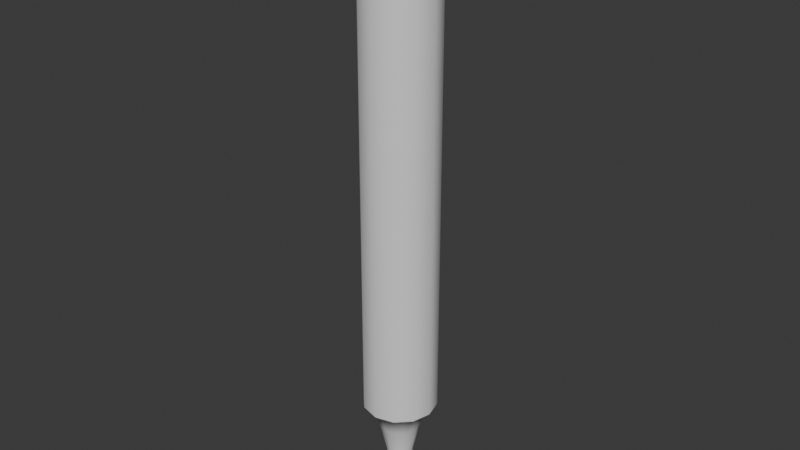 # Source: PencilModel.blend  (saved by Blender 4.3.34; exported with 4.5.12 LTS)
import bpy
from mathutils import Matrix  # noqa: F401  (used for matrix-valued properties, if any)

bpy.ops.wm.read_factory_settings(use_empty=True)
scene = bpy.context.scene
scene.name = 'Scene'

# ---- collections
col_collection = bpy.data.collections.new('Collection'); scene.collection.children.link(col_collection)

# ---- materials (node trees are filled in below, after node groups)
mat_plastic = bpy.data.materials.new('Plastic')
mat_color = bpy.data.materials.new('Color')

# ---- material node trees
mat_plastic.use_nodes = True; mat_plastic.node_tree.nodes.clear()
_N = mat_plastic.node_tree.nodes; _L = mat_plastic.node_tree.links
n0 = _N.new('ShaderNodeBsdfPrincipled'); n0.name = 'Principled BSDF'; n0.location = (10, 300)
n1 = _N.new('ShaderNodeOutputMaterial'); n1.name = 'Material Output'; n1.location = (300, 300)
_L.new(n0.outputs[0], n1.inputs[0])
n1.is_active_output = True
mat_color.use_nodes = True; mat_color.node_tree.nodes.clear()
_N = mat_color.node_tree.nodes; _L = mat_color.node_tree.links
n0 = _N.new('ShaderNodeBsdfPrincipled'); n0.name = 'Principled BSDF'; n0.location = (10, 300)
n1 = _N.new('ShaderNodeOutputMaterial'); n1.name = 'Material Output'; n1.location = (300, 300)
_L.new(n0.outputs[0], n1.inputs[0])
n1.is_active_output = True

# ---- world
world_world = bpy.data.worlds.new('World'); scene.world = world_world
world_world.use_nodes = True; world_world.node_tree.nodes.clear()
_N = world_world.node_tree.nodes; _L = world_world.node_tree.links
n0 = _N.new('ShaderNodeOutputWorld'); n0.name = 'World Output'; n0.location = (300, 300)
n1 = _N.new('ShaderNodeBackground'); n1.name = 'Background'; n1.location = (10, 300)
n1.inputs[0].default_value = (0.05088, 0.05088, 0.05088, 1.0)
_L.new(n1.outputs[0], n0.inputs[0])
n0.is_active_output = True
world_world.color = (0.05088, 0.05088, 0.05088)
world_world.sun_shadow_jitter_overblur = 0.0

# ---- meshes
me_cylinder = bpy.data.meshes.new('Cylinder')
me_cylinder.from_pydata([(9.924e-09, -1.241e-09, -6.0), (9.924e-09, -1.241e-09, -6.0), (9.924e-09, -1.861e-09, -6.0), (9.924e-09, -1.654e-09, -6.0), (9.924e-09, -1.861e-09, -6.0), (9.924e-09, -1.241e-09, -6.0), (9.924e-09, -1.241e-09, -6.0), (9.924e-09, -1.241e-09, -6.0), (9.924e-09, -1.861e-09, -6.0), (9.924e-09, -1.654e-09, -6.0), (9.924e-09, -1.861e-09, -6.0), (9.924e-09, -1.241e-09, -6.0), (0.04643, -0.08042, -5.613), (0.03051, -0.05285, -5.75), (0.05285, -0.03051, -5.75), (0.08042, -0.04643, -5.613), (0.06102, -8.714e-10, -5.75), (0.09286, -4.672e-10, -5.613), (2.43e-09, 0.09286, -5.613), (4.585e-09, 0.06102, -5.75), (-0.03051, 0.05285, -5.75), (-0.04643, 0.08042, -5.613), (0.04643, 0.08042, -5.613), (0.03051, 0.05285, -5.75), (0.05285, 0.03051, -5.75), (0.08042, 0.04643, -5.613), (-0.05285, 0.03051, -5.75), (-0.08042, 0.04643, -5.613), (-0.06102, -8.714e-10, -5.75), (-0.09286, -4.672e-10, -5.613), (-0.05285, -0.03051, -5.75), (-0.08042, -0.04643, -5.613), (-0.03051, -0.05285, -5.75), (-0.04643, -0.08042, -5.613), (4.585e-09, -0.06102, -5.75), (2.43e-09, -0.09286, -5.613), (0.01284, -0.02223, -5.9), (5.848e-09, 0.02567, -5.9), (0.01284, 0.02223, -5.9), (0.02223, -0.01284, -5.9), (0.02567, -5.316e-10, -5.9), (-0.01284, 0.02223, -5.9), (0.02223, 0.01284, -5.9), (-0.02223, 0.01284, -5.9), (-0.02567, -5.316e-10, -5.9), (-0.02223, -0.01284, -5.9), (-0.01284, -0.02223, -5.9), (5.848e-09, -0.02567, -5.9), (0.009453, -0.01637, -5.975), (8.874e-09, 0.01891, -5.975), (0.009453, 0.01637, -5.975), (0.01637, -0.009453, -5.975), (0.01891, -6.912e-10, -5.975), (-0.009453, 0.01637, -5.975), (0.01637, 0.009453, -5.975), (-0.01637, 0.009453, -5.975), (-0.01891, -6.912e-10, -5.975), (-0.01637, -0.009453, -5.975), (-0.009453, -0.01637, -5.975), (8.874e-09, -0.01891, -5.975), (0.006771, -0.01173, -5.988), (9.426e-09, 0.01354, -5.988), (0.006771, 0.01173, -5.988), (0.01173, -0.006771, -5.988), (0.01354, -1.099e-09, -5.988), (-0.006771, 0.01173, -5.988), (0.01173, 0.006771, -5.988), (-0.01173, 0.006771, -5.988), (-0.01354, -1.099e-09, -5.988), (-0.01173, -0.006771, -5.988), (-0.006771, -0.01173, -5.988), (9.426e-09, -0.01354, -5.988), (0.1199, -0.06925, -5.504), (0.1385, -3.027e-11, -5.504), (-0.06925, 0.1199, -5.504), (0.1199, 0.06925, -5.504), (-0.1199, 0.06925, -5.504), (-0.1385, -3.027e-11, -5.504), (-0.1199, -0.06925, -5.504), (-0.06925, -0.1199, -5.504), (-7.433e-11, -0.1385, -5.504), (0.06925, -0.1199, -5.504), (-7.433e-11, 0.1385, -5.504), (0.06925, 0.1199, -5.504), (-8.979e-12, 0.1631, -5.501), (0.0, 0.1665, -5.495), (0.08325, 0.1442, -5.495), (0.08156, 0.1413, -5.501), (0.1442, 0.08325, -5.495), (0.1413, 0.08156, -5.501), (0.1665, 0.0, -5.495), (0.1631, -3.656e-12, -5.501), (0.1442, -0.08325, -5.495), (0.1413, -0.08156, -5.501), (0.08325, -0.1442, -5.495), (0.08156, -0.1413, -5.501), (0.0, -0.1665, -5.495), (-8.979e-12, -0.1631, -5.501), (-0.08325, -0.1442, -5.495), (-0.08156, -0.1413, -5.501), (-0.1442, -0.08325, -5.495), (-0.1413, -0.08156, -5.501), (-0.1665, 0.0, -5.495), (-0.1631, -3.656e-12, -5.501), (-0.1442, 0.08325, -5.495), (-0.1413, 0.08156, -5.501), (-0.08325, 0.1442, -5.495), (-0.08156, 0.1413, -5.501), (0.02693, -0.04664, -5.889), (0.0283, -0.04902, -5.884), (0.04902, -0.0283, -5.884), (0.04664, -0.02693, -5.889), (0.0566, -6.503e-10, -5.884), (0.05385, -6.311e-10, -5.889), (6.764e-09, 0.05385, -5.889), (6.748e-09, 0.0566, -5.884), (-0.0283, 0.04902, -5.884), (-0.02693, 0.04664, -5.889), (0.02693, 0.04664, -5.889), (0.0283, 0.04902, -5.884), (0.04902, 0.0283, -5.884), (0.04664, 0.02693, -5.889), (-0.04902, 0.0283, -5.884), (-0.04664, 0.02693, -5.889), (-0.0566, -6.503e-10, -5.884), (-0.05385, -6.311e-10, -5.889), (-0.04902, -0.0283, -5.884), (-0.04664, -0.02693, -5.889), (-0.0283, -0.04902, -5.884), (-0.02693, -0.04664, -5.889), (6.748e-09, -0.0566, -5.884), (6.764e-09, -0.05385, -5.889), (0.0, 0.1665, -3.262), (-4.652e-10, 0.1584, -3.25), (0.07919, 0.1372, -3.25), (0.08325, 0.1442, -3.262), (0.1372, 0.07919, -3.25), (0.1442, 0.08325, -3.262), (0.1584, 4.652e-10, -3.25), (0.1665, 0.0, -3.262), (0.1372, -0.07919, -3.25), (0.1442, -0.08325, -3.262), (0.07919, -0.1372, -3.25), (0.08325, -0.1442, -3.262), (4.652e-10, -0.1584, -3.25), (0.0, -0.1665, -3.262), (-0.07919, -0.1372, -3.25), (-0.08325, -0.1442, -3.262), (-0.1372, -0.07919, -3.25), (-0.1442, -0.08325, -3.262), (-0.1584, -4.652e-10, -3.25), (-0.1665, 0.0, -3.262), (-0.1372, 0.07919, -3.25), (-0.1442, 0.08325, -3.262), (-0.07919, 0.1372, -3.25), (-0.08325, 0.1442, -3.262)], [], [(86, 135, 137, 88), (87, 89, 75, 83), (89, 91, 73, 75), (91, 93, 72, 73), (93, 95, 81, 72), (95, 97, 80, 81), (97, 99, 79, 80), (99, 101, 78, 79), (101, 103, 77, 78), (103, 105, 76, 77), (106, 155, 132, 85), (105, 107, 74, 76), (107, 84, 82, 74), (63, 60, 5, 4), (0, 1, 2, 3, 4, 5, 6, 7, 8, 9, 10, 11), (64, 63, 4, 3), (65, 61, 0, 11), (61, 62, 1, 0), (66, 64, 3, 2), (67, 65, 11, 10), (62, 66, 2, 1), (68, 67, 10, 9), (69, 68, 9, 8), (70, 69, 8, 7), (71, 70, 7, 6), (60, 71, 6, 5), (81, 80, 35, 12), (12, 35, 34, 13), (108, 131, 47, 36), (80, 79, 33, 35), (35, 33, 32, 34), (79, 78, 31, 33), (33, 31, 30, 32), (131, 129, 46, 47), (78, 77, 29, 31), (31, 29, 28, 30), (129, 127, 45, 46), (77, 76, 27, 29), (29, 27, 26, 28), (127, 125, 44, 45), (83, 75, 25, 22), (22, 25, 24, 23), (118, 121, 42, 38), (76, 74, 21, 27), (27, 21, 20, 26), (23, 24, 120, 119), (75, 73, 17, 25), (25, 17, 16, 24), (20, 19, 115, 116), (82, 83, 22, 18), (18, 22, 23, 19), (114, 118, 38, 37), (74, 82, 18, 21), (21, 18, 19, 20), (117, 114, 37, 41), (73, 72, 15, 17), (17, 15, 14, 16), (121, 113, 40, 42), (72, 81, 12, 15), (15, 12, 13, 14), (111, 108, 36, 39), (113, 111, 39, 40), (34, 32, 128, 130), (32, 30, 126, 128), (30, 28, 124, 126), (28, 26, 122, 124), (125, 123, 43, 44), (26, 20, 116, 122), (24, 16, 112, 120), (123, 117, 41, 43), (19, 23, 119, 115), (16, 14, 110, 112), (13, 34, 130, 109), (36, 47, 59, 48), (47, 46, 58, 59), (46, 45, 57, 58), (45, 44, 56, 57), (44, 43, 55, 56), (38, 42, 54, 50), (43, 41, 53, 55), (42, 40, 52, 54), (37, 38, 50, 49), (41, 37, 49, 53), (40, 39, 51, 52), (39, 36, 48, 51), (48, 59, 71, 60), (59, 58, 70, 71), (58, 57, 69, 70), (57, 56, 68, 69), (56, 55, 67, 68), (50, 54, 66, 62), (55, 53, 65, 67), (54, 52, 64, 66), (49, 50, 62, 61), (53, 49, 61, 65), (52, 51, 63, 64), (51, 48, 60, 63), (96, 145, 147, 98), (94, 143, 145, 96), (88, 137, 139, 90), (134, 133, 154, 152, 150, 148, 146, 144, 142, 140, 138, 136), (92, 141, 143, 94), (90, 139, 141, 92), (104, 153, 155, 106), (102, 151, 153, 104), (100, 149, 151, 102), (98, 147, 149, 100), (85, 86, 87, 84), (86, 88, 89, 87), (88, 90, 91, 89), (90, 92, 93, 91), (92, 94, 95, 93), (94, 96, 97, 95), (96, 98, 99, 97), (98, 100, 101, 99), (100, 102, 103, 101), (102, 104, 105, 103), (104, 106, 107, 105), (106, 85, 84, 107), (84, 87, 83, 82), (131, 108, 109, 130), (129, 131, 130, 128), (127, 129, 128, 126), (125, 127, 126, 124), (123, 125, 124, 122), (121, 118, 119, 120), (117, 123, 122, 116), (113, 121, 120, 112), (118, 114, 115, 119), (114, 117, 116, 115), (111, 113, 112, 110), (108, 111, 110, 109), (14, 13, 109, 110), (135, 132, 133, 134), (137, 135, 134, 136), (139, 137, 136, 138), (141, 139, 138, 140), (143, 141, 140, 142), (145, 143, 142, 144), (147, 145, 144, 146), (149, 147, 146, 148), (151, 149, 148, 150), (153, 151, 150, 152), (155, 153, 152, 154), (132, 155, 154, 133), (85, 132, 135, 86)])
me_cylinder.polygons.foreach_set('use_smooth', [True] * 146)
me_cylinder.polygons.foreach_set('material_index', [1, 0, 0, 0, 0, 0, 0, 0, 0, 0, 1, 0, 0, 1, 1, 1, 1, 1, 1, 1, 1, 1, 1, 1, 1, 1, 0, 0, 0, 0, 0, 0, 0, 0, 0, 0, 0, 0, 0, 0, 0, 0, 0, 0, 0, 0, 0, 0, 0, 0, 0, 0, 0, 0, 0, 0, 0, 0, 0, 0, 0, 0, 0, 0, 0, 0, 0, 0, 0, 0, 0, 0, 0, 1, 1, 1, 1, 1, 1, 1, 1, 1, 1, 1, 1, 1, 1, 1, 1, 1, 1, 1, 1, 1, 1, 1, 1, 1, 1, 1, 0, 1, 1, 1, 1, 1, 1, 0, 0, 0, 0, 0, 0, 0, 0, 0, 0, 0, 0, 0, 0, 0, 0, 0, 0, 0, 0, 0, 0, 0, 0, 0, 0, 0, 0, 0, 0, 0, 0, 0, 0, 0, 0, 0, 0, 1])
_k = set([(36, 39), (36, 47), (37, 38), (37, 41), (38, 42), (39, 40), (40, 42), (41, 43), (43, 44), (44, 45), (45, 46), (46, 47), (84, 87), (84, 107), (85, 86), (85, 106), (86, 88), (87, 89), (88, 90), (89, 91), (90, 92), (91, 93), (92, 94), (93, 95), (94, 96), (95, 97), (96, 98), (97, 99), (98, 100), (99, 101), (100, 102), (101, 103), (102, 104), (103, 105), (104, 106), (105, 107), (132, 135), (132, 155), (133, 134), (133, 154), (134, 136), (135, 137), (136, 138), (137, 139), (138, 140), (139, 141), (140, 142), (141, 143), (142, 144), (143, 145), (144, 146), (145, 147), (146, 148), (147, 149), (148, 150), (149, 151), (150, 152), (151, 153), (152, 154), (153, 155)])
me_cylinder.attributes.new('sharp_edge', 'BOOLEAN', 'EDGE').data.foreach_set('value', [ (min(e.vertices), max(e.vertices)) in _k for e in me_cylinder.edges])
_uv = me_cylinder.uv_layers.new(name='UVMap')
_uv.uv.foreach_set('vector', [0.9167, 0.5018, 0.9167, 0.9958, 0.8333, 0.9958, 0.8333, 0.5018, 0.9167, 0.5, 0.8333, 0.5, 0.8333, 0.5, 0.9167, 0.5, 0.8333, 0.5, 0.75, 0.5, 0.75, 0.5, 0.8333, 0.5, 0.75, 0.5, 0.6667, 0.5, 0.6667, 0.5, 0.75, 0.5, 0.6667, 0.5, 0.5833, 0.5, 0.5833, 0.5, 0.6667, 0.5, 0.5833, 0.5, 0.5, 0.5, 0.5, 0.5, 0.5833, 0.5, 0.5, 0.5, 0.4167, 0.5, 0.4167, 0.5, 0.5, 0.5, 0.4167, 0.5, 0.3333, 0.5, 0.3333, 0.5, 0.4167, 0.5, 0.3333, 0.5, 0.25, 0.5, 0.25, 0.5, 0.3333, 0.5, 0.25, 0.5, 0.1667, 0.5, 0.1667, 0.5, 0.25, 0.5, 0.08333, 0.5018, 0.08333, 0.9958, 7.451e-08, 0.9958, 7.451e-08, 0.5018, 0.1667, 0.5, 0.08333, 0.5, 0.08333, 0.5, 0.1667, 0.5, 0.08333, 0.5, 7.451e-08, 0.5, 7.451e-08, 0.5, 0.08333, 0.5, 0.6667, 0.5, 0.5833, 0.5, 0.5833, 0.5, 0.6667, 0.5, 0.75, 0.49, 0.87, 0.4578, 0.9578, 0.37, 0.99, 0.25, 0.9578, 0.13, 0.87, 0.04215, 0.75, 0.01, 0.63, 0.04215, 0.5422, 0.13, 0.51, 0.25, 0.5422, 0.37, 0.63, 0.4578, 0.75, 0.5, 0.6667, 0.5, 0.6667, 0.5, 0.75, 0.5, 0.08333, 0.5, 7.451e-08, 0.5, 7.451e-08, 0.5, 0.08333, 0.5, 1.0, 0.5, 0.9167, 0.5, 0.9167, 0.5, 1.0, 0.5, 0.8333, 0.5, 0.75, 0.5, 0.75, 0.5, 0.8333, 0.5, 0.1667, 0.5, 0.08333, 0.5, 0.08333, 0.5, 0.1667, 0.5, 0.9167, 0.5, 0.8333, 0.5, 0.8333, 0.5, 0.9167, 0.5, 0.25, 0.5, 0.1667, 0.5, 0.1667, 0.5, 0.25, 0.5, 0.3333, 0.5, 0.25, 0.5, 0.25, 0.5, 0.3333, 0.5, 0.4167, 0.5, 0.3333, 0.5, 0.3333, 0.5, 0.4167, 0.5, 0.5, 0.5, 0.4167, 0.5, 0.4167, 0.5, 0.5, 0.5, 0.5833, 0.5, 0.5, 0.5, 0.5, 0.5, 0.5833, 0.5, 0.5833, 0.5, 0.5, 0.5, 0.5, 0.5, 0.5833, 0.5, 0.5833, 0.5, 0.5, 0.5, 0.5, 0.5, 0.5833, 0.5, 0.5833, 0.5, 0.5, 0.5, 0.5, 0.5, 0.5833, 0.5, 0.5, 0.5, 0.4167, 0.5, 0.4167, 0.5, 0.5, 0.5, 0.5, 0.5, 0.4167, 0.5, 0.4167, 0.5, 0.5, 0.5, 0.4167, 0.5, 0.3333, 0.5, 0.3333, 0.5, 0.4167, 0.5, 0.4167, 0.5, 0.3333, 0.5, 0.3333, 0.5, 0.4167, 0.5, 0.5, 0.5, 0.4167, 0.5, 0.4167, 0.5, 0.5, 0.5, 0.3333, 0.5, 0.25, 0.5, 0.25, 0.5, 0.3333, 0.5, 0.3333, 0.5, 0.25, 0.5, 0.25, 0.5, 0.3333, 0.5, 0.4167, 0.5, 0.3333, 0.5, 0.3333, 0.5, 0.4167, 0.5, 0.25, 0.5, 0.1667, 0.5, 0.1667, 0.5, 0.25, 0.5, 0.25, 0.5, 0.1667, 0.5, 0.1667, 0.5, 0.25, 0.5, 0.3333, 0.5, 0.25, 0.5, 0.25, 0.5, 0.3333, 0.5, 0.9167, 0.5, 0.8333, 0.5, 0.8333, 0.5, 0.9167, 0.5, 0.9167, 0.5, 0.8333, 0.5, 0.8333, 0.5, 0.9167, 0.5, 0.9167, 0.5, 0.8333, 0.5, 0.8333, 0.5, 0.9167, 0.5, 0.1667, 0.5, 0.08333, 0.5, 0.08333, 0.5, 0.1667, 0.5, 0.1667, 0.5, 0.08333, 0.5, 0.08333, 0.5, 0.1667, 0.5, 0.9167, 0.5, 0.8333, 0.5, 0.8333, 0.5, 0.9167, 0.5, 0.8333, 0.5, 0.75, 0.5, 0.75, 0.5, 0.8333, 0.5, 0.8333, 0.5, 0.75, 0.5, 0.75, 0.5, 0.8333, 0.5, 0.08333, 0.5, 7.451e-08, 0.5, 7.451e-08, 0.5, 0.08333, 0.5, 1.0, 0.5, 0.9167, 0.5, 0.9167, 0.5, 1.0, 0.5, 1.0, 0.5, 0.9167, 0.5, 0.9167, 0.5, 1.0, 0.5, 1.0, 0.5, 0.9167, 0.5, 0.9167, 0.5, 1.0, 0.5, 0.08333, 0.5, 7.451e-08, 0.5, 7.451e-08, 0.5, 0.08333, 0.5, 0.08333, 0.5, 7.451e-08, 0.5, 7.451e-08, 0.5, 0.08333, 0.5, 0.08333, 0.5, 7.451e-08, 0.5, 7.451e-08, 0.5, 0.08333, 0.5, 0.75, 0.5, 0.6667, 0.5, 0.6667, 0.5, 0.75, 0.5, 0.75, 0.5, 0.6667, 0.5, 0.6667, 0.5, 0.75, 0.5, 0.8333, 0.5, 0.75, 0.5, 0.75, 0.5, 0.8333, 0.5, 0.6667, 0.5, 0.5833, 0.5, 0.5833, 0.5, 0.6667, 0.5, 0.6667, 0.5, 0.5833, 0.5, 0.5833, 0.5, 0.6667, 0.5, 0.6667, 0.5, 0.5833, 0.5, 0.5833, 0.5, 0.6667, 0.5, 0.75, 0.5, 0.6667, 0.5, 0.6667, 0.5, 0.75, 0.5, 0.5, 0.5, 0.4167, 0.5, 0.4167, 0.5, 0.5, 0.5, 0.4167, 0.5, 0.3333, 0.5, 0.3333, 0.5, 0.4167, 0.5, 0.3333, 0.5, 0.25, 0.5, 0.25, 0.5, 0.3333, 0.5, 0.25, 0.5, 0.1667, 0.5, 0.1667, 0.5, 0.25, 0.5, 0.25, 0.5, 0.1667, 0.5, 0.1667, 0.5, 0.25, 0.5, 0.1667, 0.5, 0.08333, 0.5, 0.08333, 0.5, 0.1667, 0.5, 0.8333, 0.5, 0.75, 0.5, 0.75, 0.5, 0.8333, 0.5, 0.1667, 0.5, 0.08333, 0.5, 0.08333, 0.5, 0.1667, 0.5, 1.0, 0.5, 0.9167, 0.5, 0.9167, 0.5, 1.0, 0.5, 0.75, 0.5, 0.6667, 0.5, 0.6667, 0.5, 0.75, 0.5, 0.5833, 0.5, 0.5, 0.5, 0.5, 0.5, 0.5833, 0.5, 0.5833, 0.5, 0.5, 0.5, 0.5, 0.5, 0.5833, 0.5, 0.5, 0.5, 0.4167, 0.5, 0.4167, 0.5, 0.5, 0.5, 0.4167, 0.5, 0.3333, 0.5, 0.3333, 0.5, 0.4167, 0.5, 0.3333, 0.5, 0.25, 0.5, 0.25, 0.5, 0.3333, 0.5, 0.25, 0.5, 0.1667, 0.5, 0.1667, 0.5, 0.25, 0.5, 0.9167, 0.5, 0.8333, 0.5, 0.8333, 0.5, 0.9167, 0.5, 0.1667, 0.5, 0.08333, 0.5, 0.08333, 0.5, 0.1667, 0.5, 0.8333, 0.5, 0.75, 0.5, 0.75, 0.5, 0.8333, 0.5, 1.0, 0.5, 0.9167, 0.5, 0.9167, 0.5, 1.0, 0.5, 0.08333, 0.5, 7.451e-08, 0.5, 7.451e-08, 0.5, 0.08333, 0.5, 0.75, 0.5, 0.6667, 0.5, 0.6667, 0.5, 0.75, 0.5, 0.6667, 0.5, 0.5833, 0.5, 0.5833, 0.5, 0.6667, 0.5, 0.5833, 0.5, 0.5, 0.5, 0.5, 0.5, 0.5833, 0.5, 0.5, 0.5, 0.4167, 0.5, 0.4167, 0.5, 0.5, 0.5, 0.4167, 0.5, 0.3333, 0.5, 0.3333, 0.5, 0.4167, 0.5, 0.3333, 0.5, 0.25, 0.5, 0.25, 0.5, 0.3333, 0.5, 0.25, 0.5, 0.1667, 0.5, 0.1667, 0.5, 0.25, 0.5, 0.9167, 0.5, 0.8333, 0.5, 0.8333, 0.5, 0.9167, 0.5, 0.1667, 0.5, 0.08333, 0.5, 0.08333, 0.5, 0.1667, 0.5, 0.8333, 0.5, 0.75, 0.5, 0.75, 0.5, 0.8333, 0.5, 1.0, 0.5, 0.9167, 0.5, 0.9167, 0.5, 1.0, 0.5, 0.08333, 0.5, 7.451e-08, 0.5, 7.451e-08, 0.5, 0.08333, 0.5, 0.75, 0.5, 0.6667, 0.5, 0.6667, 0.5, 0.75, 0.5, 0.6667, 0.5, 0.5833, 0.5, 0.5833, 0.5, 0.6667, 0.5, 0.5, 0.5018, 0.5, 0.9958, 0.4167, 0.9958, 0.4167, 0.5018, 0.5833, 0.5018, 0.5833, 0.9958, 0.5, 0.9958, 0.5, 0.5018, 0.8333, 0.5018, 0.8333, 0.9958, 0.75, 0.9958, 0.75, 0.5018, 0.3642, 0.4477, 0.25, 0.4783, 0.1358, 0.4477, 0.05228, 0.3642, 0.0217, 0.25, 0.05228, 0.1358, 0.1358, 0.05228, 0.25, 0.0217, 0.3642, 0.05228, 0.4477, 0.1358, 0.4783, 0.25, 0.4477, 0.3642, 0.6667, 0.5018, 0.6667, 0.9958, 0.5833, 0.9958, 0.5833, 0.5018, 0.75, 0.5018, 0.75, 0.9958, 0.6667, 0.9958, 0.6667, 0.5018, 0.1667, 0.5018, 0.1667, 0.9958, 0.08333, 0.9958, 0.08333, 0.5018, 0.25, 0.5018, 0.25, 0.9958, 0.1667, 0.9958, 0.1667, 0.5018, 0.3333, 0.5018, 0.3333, 0.9958, 0.25, 0.9958, 0.25, 0.5018, 0.4167, 0.5018, 0.4167, 0.9958, 0.3333, 0.9958, 0.3333, 0.5018, 1.0, 0.5018, 0.9167, 0.5018, 0.9167, 0.5, 1.0, 0.5, 0.9167, 0.5018, 0.8333, 0.5018, 0.8333, 0.5, 0.9167, 0.5, 0.8333, 0.5018, 0.75, 0.5018, 0.75, 0.5, 0.8333, 0.5, 0.75, 0.5018, 0.6667, 0.5018, 0.6667, 0.5, 0.75, 0.5, 0.6667, 0.5018, 0.5833, 0.5018, 0.5833, 0.5, 0.6667, 0.5, 0.5833, 0.5018, 0.5, 0.5018, 0.5, 0.5, 0.5833, 0.5, 0.5, 0.5018, 0.4167, 0.5018, 0.4167, 0.5, 0.5, 0.5, 0.4167, 0.5018, 0.3333, 0.5018, 0.3333, 0.5, 0.4167, 0.5, 0.3333, 0.5018, 0.25, 0.5018, 0.25, 0.5, 0.3333, 0.5, 0.25, 0.5018, 0.1667, 0.5018, 0.1667, 0.5, 0.25, 0.5, 0.1667, 0.5018, 0.08333, 0.5018, 0.08333, 0.5, 0.1667, 0.5, 0.08333, 0.5018, 7.451e-08, 0.5018, 7.451e-08, 0.5, 0.08333, 0.5, 1.0, 0.5, 0.9167, 0.5, 0.9167, 0.5, 1.0, 0.5, 0.5, 0.5, 0.5833, 0.5, 0.5833, 0.5, 0.5, 0.5, 0.4167, 0.5, 0.5, 0.5, 0.5, 0.5, 0.4167, 0.5, 0.3333, 0.5, 0.4167, 0.5, 0.4167, 0.5, 0.3333, 0.5, 0.25, 0.5, 0.3333, 0.5, 0.3333, 0.5, 0.25, 0.5, 0.1667, 0.5, 0.25, 0.5, 0.25, 0.5, 0.1667, 0.5, 0.8333, 0.5, 0.9167, 0.5, 0.9167, 0.5, 0.8333, 0.5, 0.08333, 0.5, 0.1667, 0.5, 0.1667, 0.5, 0.08333, 0.5, 0.75, 0.5, 0.8333, 0.5, 0.8333, 0.5, 0.75, 0.5, 0.9167, 0.5, 1.0, 0.5, 1.0, 0.5, 0.9167, 0.5, 7.451e-08, 0.5, 0.08333, 0.5, 0.08333, 0.5, 7.451e-08, 0.5, 0.6667, 0.5, 0.75, 0.5, 0.75, 0.5, 0.6667, 0.5, 0.5833, 0.5, 0.6667, 0.5, 0.6667, 0.5, 0.5833, 0.5, 0.6667, 0.5, 0.5833, 0.5, 0.5833, 0.5, 0.6667, 0.5, 0.37, 0.4578, 0.25, 0.49, 0.25, 0.4783, 0.3642, 0.4477, 0.4578, 0.37, 0.37, 0.4578, 0.3642, 0.4477, 0.4477, 0.3642, 0.49, 0.25, 0.4578, 0.37, 0.4477, 0.3642, 0.4783, 0.25, 0.4578, 0.13, 0.49, 0.25, 0.4783, 0.25, 0.4477, 0.1358, 0.37, 0.04215, 0.4578, 0.13, 0.4477, 0.1358, 0.3642, 0.05228, 0.25, 0.01, 0.37, 0.04215, 0.3642, 0.05228, 0.25, 0.0217, 0.13, 0.04215, 0.25, 0.01, 0.25, 0.0217, 0.1358, 0.05228, 0.04215, 0.13, 0.13, 0.04215, 0.1358, 0.05228, 0.05228, 0.1358, 0.01, 0.25, 0.04215, 0.13, 0.05228, 0.1358, 0.0217, 0.25, 0.04215, 0.37, 0.01, 0.25, 0.0217, 0.25, 0.05228, 0.3642, 0.13, 0.4578, 0.04215, 0.37, 0.05228, 0.3642, 0.1358, 0.4477, 0.25, 0.49, 0.13, 0.4578, 0.1358, 0.4477, 0.25, 0.4783, 1.0, 0.5018, 1.0, 0.9958, 0.9167, 0.9958, 0.9167, 0.5018])
me_cylinder.materials.append(mat_plastic)
me_cylinder.materials.append(mat_color)
me_cylinder.update()

# ---- objects
ob_empty = bpy.data.objects.new('Empty', None)
ob_cylinder = bpy.data.objects.new('Cylinder', me_cylinder)

# ---- transforms, parenting, visibility, modifiers, constraints
ob_empty.location = (0.0, 0.0, 0.0)
ob_empty.empty_display_type = 'ARROWS'
ob_cylinder.location = (0.0, 0.0, 6.0)

# ---- collection membership
col_collection.objects.link(ob_empty)
col_collection.objects.link(ob_cylinder)

# ---- scene / render settings (as saved in the file)
scene.frame_start = 1; scene.frame_end = 250; scene.frame_set(1)
scene.render.engine = 'BLENDER_EEVEE_NEXT'
bpy.context.view_layer.update()

# ---- added for rendering (the .blend has no active camera and no usable light): camera, sun
cam_auto = bpy.data.cameras.new('AutoCamera')
cam_auto.lens = 50.0
cam_auto.sensor_width = 36.0
cam_auto.clip_end = 1000.0
ob_auto_camera = bpy.data.objects.new('AutoCamera', cam_auto)
scene.collection.objects.link(ob_auto_camera)
ob_auto_camera.location = (2.58141, -3.09769, 3.44013)
ob_auto_camera.rotation_euler = (1.09748, -7.21219e-08, 0.694738)
scene.camera = ob_auto_camera
light_auto_sun = bpy.data.lights.new('AutoSun', 'SUN')
light_auto_sun.energy = 3.0
light_auto_sun.angle = 0.0523599
ob_auto_sun = bpy.data.objects.new('AutoSun', light_auto_sun)
scene.collection.objects.link(ob_auto_sun)
ob_auto_sun.rotation_euler = (0.872665, 0.174533, 0.523599)
bpy.context.view_layer.update()

